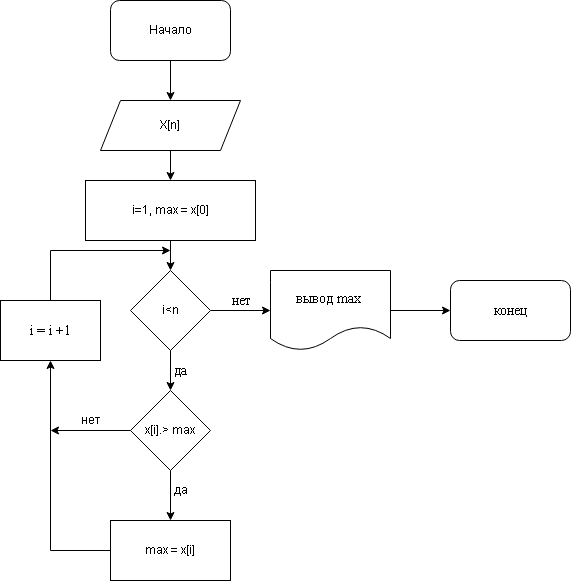

The diagram above was exported from draw.io. Its source (the exported page's mxGraphModel, read from the mxfile embedded in the PNG):
<mxGraphModel dx="1695" dy="450" grid="1" gridSize="10" guides="1" tooltips="1" connect="1" arrows="1" fold="1" page="1" pageScale="1" pageWidth="827" pageHeight="1169" math="0" shadow="0">
  <root>
    <mxCell id="0" />
    <mxCell id="1" parent="0" />
    <mxCell id="V9VpKh_NLHDwwa9JhJf0-1" value="" style="endArrow=classic;html=1;rounded=0;exitX=0.5;exitY=1;exitDx=0;exitDy=0;entryX=0.5;entryY=0;entryDx=0;entryDy=0;" edge="1" parent="1" target="V9VpKh_NLHDwwa9JhJf0-3">
      <mxGeometry width="50" height="50" relative="1" as="geometry">
        <mxPoint x="160" y="70" as="sourcePoint" />
        <mxPoint x="160" y="100" as="targetPoint" />
      </mxGeometry>
    </mxCell>
    <mxCell id="V9VpKh_NLHDwwa9JhJf0-2" value="" style="edgeStyle=orthogonalEdgeStyle;rounded=0;orthogonalLoop=1;jettySize=auto;html=1;" edge="1" parent="1" source="V9VpKh_NLHDwwa9JhJf0-3" target="V9VpKh_NLHDwwa9JhJf0-5">
      <mxGeometry relative="1" as="geometry" />
    </mxCell>
    <mxCell id="V9VpKh_NLHDwwa9JhJf0-3" value="X[n]" style="shape=parallelogram;perimeter=parallelogramPerimeter;whiteSpace=wrap;html=1;fixedSize=1;" vertex="1" parent="1">
      <mxGeometry x="90" y="110" width="140" height="50" as="geometry" />
    </mxCell>
    <mxCell id="V9VpKh_NLHDwwa9JhJf0-4" value="" style="edgeStyle=orthogonalEdgeStyle;rounded=0;orthogonalLoop=1;jettySize=auto;html=1;fontFamily=Times New Roman;fontSize=14;" edge="1" parent="1" source="V9VpKh_NLHDwwa9JhJf0-5" target="V9VpKh_NLHDwwa9JhJf0-7">
      <mxGeometry relative="1" as="geometry" />
    </mxCell>
    <mxCell id="V9VpKh_NLHDwwa9JhJf0-5" value="i=1, max = x[0]" style="whiteSpace=wrap;html=1;" vertex="1" parent="1">
      <mxGeometry x="75" y="190" width="170" height="60" as="geometry" />
    </mxCell>
    <mxCell id="V9VpKh_NLHDwwa9JhJf0-6" value="" style="edgeStyle=orthogonalEdgeStyle;rounded=0;orthogonalLoop=1;jettySize=auto;html=1;fontFamily=Times New Roman;fontSize=14;" edge="1" parent="1" source="V9VpKh_NLHDwwa9JhJf0-7">
      <mxGeometry relative="1" as="geometry">
        <mxPoint x="260" y="320" as="targetPoint" />
      </mxGeometry>
    </mxCell>
    <mxCell id="V9VpKh_NLHDwwa9JhJf0-7" value="i&amp;lt;n" style="rhombus;whiteSpace=wrap;html=1;" vertex="1" parent="1">
      <mxGeometry x="120" y="280" width="80" height="80" as="geometry" />
    </mxCell>
    <mxCell id="V9VpKh_NLHDwwa9JhJf0-8" value="" style="edgeStyle=orthogonalEdgeStyle;rounded=0;orthogonalLoop=1;jettySize=auto;html=1;fontFamily=Times New Roman;fontSize=14;" edge="1" parent="1" source="V9VpKh_NLHDwwa9JhJf0-9" target="V9VpKh_NLHDwwa9JhJf0-10">
      <mxGeometry relative="1" as="geometry" />
    </mxCell>
    <mxCell id="V9VpKh_NLHDwwa9JhJf0-9" value="вывод max&amp;nbsp;" style="shape=document;whiteSpace=wrap;html=1;boundedLbl=1;fontFamily=Times New Roman;fontSize=14;" vertex="1" parent="1">
      <mxGeometry x="260" y="280" width="120" height="80" as="geometry" />
    </mxCell>
    <mxCell id="V9VpKh_NLHDwwa9JhJf0-10" value="конец" style="rounded=1;whiteSpace=wrap;html=1;fontSize=14;fontFamily=Times New Roman;" vertex="1" parent="1">
      <mxGeometry x="440" y="290" width="120" height="60" as="geometry" />
    </mxCell>
    <mxCell id="V9VpKh_NLHDwwa9JhJf0-12" value="нет" style="text;html=1;align=center;verticalAlign=middle;resizable=0;points=[];autosize=1;strokeColor=none;fillColor=none;fontSize=14;fontFamily=Times New Roman;" vertex="1" parent="1">
      <mxGeometry x="210" y="295" width="40" height="30" as="geometry" />
    </mxCell>
    <mxCell id="V9VpKh_NLHDwwa9JhJf0-13" value="да" style="text;html=1;align=center;verticalAlign=middle;resizable=0;points=[];autosize=1;strokeColor=none;fillColor=none;fontSize=14;fontFamily=Times New Roman;" vertex="1" parent="1">
      <mxGeometry x="150" y="365" width="40" height="30" as="geometry" />
    </mxCell>
    <mxCell id="V9VpKh_NLHDwwa9JhJf0-14" value="" style="endArrow=classic;html=1;rounded=0;fontFamily=Times New Roman;fontSize=14;exitX=0;exitY=0.5;exitDx=0;exitDy=0;" edge="1" parent="1" source="V9VpKh_NLHDwwa9JhJf0-20">
      <mxGeometry width="50" height="50" relative="1" as="geometry">
        <mxPoint x="100" y="430" as="sourcePoint" />
        <mxPoint x="40" y="370" as="targetPoint" />
        <Array as="points">
          <mxPoint x="40" y="560" />
        </Array>
      </mxGeometry>
    </mxCell>
    <mxCell id="V9VpKh_NLHDwwa9JhJf0-15" value="i = i +1" style="rounded=0;whiteSpace=wrap;html=1;fontFamily=Times New Roman;fontSize=14;" vertex="1" parent="1">
      <mxGeometry x="-10" y="310" width="100" height="60" as="geometry" />
    </mxCell>
    <mxCell id="V9VpKh_NLHDwwa9JhJf0-16" value="" style="endArrow=classic;html=1;rounded=0;fontFamily=Times New Roman;fontSize=14;exitX=0.5;exitY=0;exitDx=0;exitDy=0;" edge="1" parent="1" source="V9VpKh_NLHDwwa9JhJf0-15">
      <mxGeometry width="50" height="50" relative="1" as="geometry">
        <mxPoint x="50" y="280" as="sourcePoint" />
        <mxPoint x="160" y="260" as="targetPoint" />
        <Array as="points">
          <mxPoint x="40" y="260" />
        </Array>
      </mxGeometry>
    </mxCell>
    <mxCell id="V9VpKh_NLHDwwa9JhJf0-17" value="Начало" style="rounded=1;whiteSpace=wrap;html=1;" vertex="1" parent="1">
      <mxGeometry x="100" y="10" width="120" height="60" as="geometry" />
    </mxCell>
    <mxCell id="V9VpKh_NLHDwwa9JhJf0-18" value="" style="endArrow=classic;html=1;rounded=0;exitX=0.5;exitY=1;exitDx=0;exitDy=0;" edge="1" parent="1" source="V9VpKh_NLHDwwa9JhJf0-7">
      <mxGeometry width="50" height="50" relative="1" as="geometry">
        <mxPoint x="120" y="330" as="sourcePoint" />
        <mxPoint x="160" y="400" as="targetPoint" />
      </mxGeometry>
    </mxCell>
    <mxCell id="V9VpKh_NLHDwwa9JhJf0-21" value="" style="edgeStyle=orthogonalEdgeStyle;rounded=0;orthogonalLoop=1;jettySize=auto;html=1;" edge="1" parent="1" source="V9VpKh_NLHDwwa9JhJf0-19" target="V9VpKh_NLHDwwa9JhJf0-20">
      <mxGeometry relative="1" as="geometry" />
    </mxCell>
    <mxCell id="V9VpKh_NLHDwwa9JhJf0-19" value="x[i].&amp;gt; max" style="rhombus;whiteSpace=wrap;html=1;" vertex="1" parent="1">
      <mxGeometry x="120" y="400" width="80" height="80" as="geometry" />
    </mxCell>
    <mxCell id="V9VpKh_NLHDwwa9JhJf0-20" value="max = x[i]" style="whiteSpace=wrap;html=1;" vertex="1" parent="1">
      <mxGeometry x="100" y="530" width="120" height="60" as="geometry" />
    </mxCell>
    <mxCell id="V9VpKh_NLHDwwa9JhJf0-22" value="да" style="text;html=1;align=center;verticalAlign=middle;resizable=0;points=[];autosize=1;strokeColor=none;fillColor=none;" vertex="1" parent="1">
      <mxGeometry x="150" y="485" width="40" height="30" as="geometry" />
    </mxCell>
    <mxCell id="V9VpKh_NLHDwwa9JhJf0-23" value="" style="endArrow=classic;html=1;rounded=0;exitX=0;exitY=0.5;exitDx=0;exitDy=0;" edge="1" parent="1" source="V9VpKh_NLHDwwa9JhJf0-19">
      <mxGeometry width="50" height="50" relative="1" as="geometry">
        <mxPoint x="120" y="530" as="sourcePoint" />
        <mxPoint x="40" y="440" as="targetPoint" />
      </mxGeometry>
    </mxCell>
    <mxCell id="V9VpKh_NLHDwwa9JhJf0-24" value="нет" style="text;html=1;align=center;verticalAlign=middle;resizable=0;points=[];autosize=1;strokeColor=none;fillColor=none;" vertex="1" parent="1">
      <mxGeometry x="60" y="415" width="40" height="30" as="geometry" />
    </mxCell>
  </root>
</mxGraphModel>